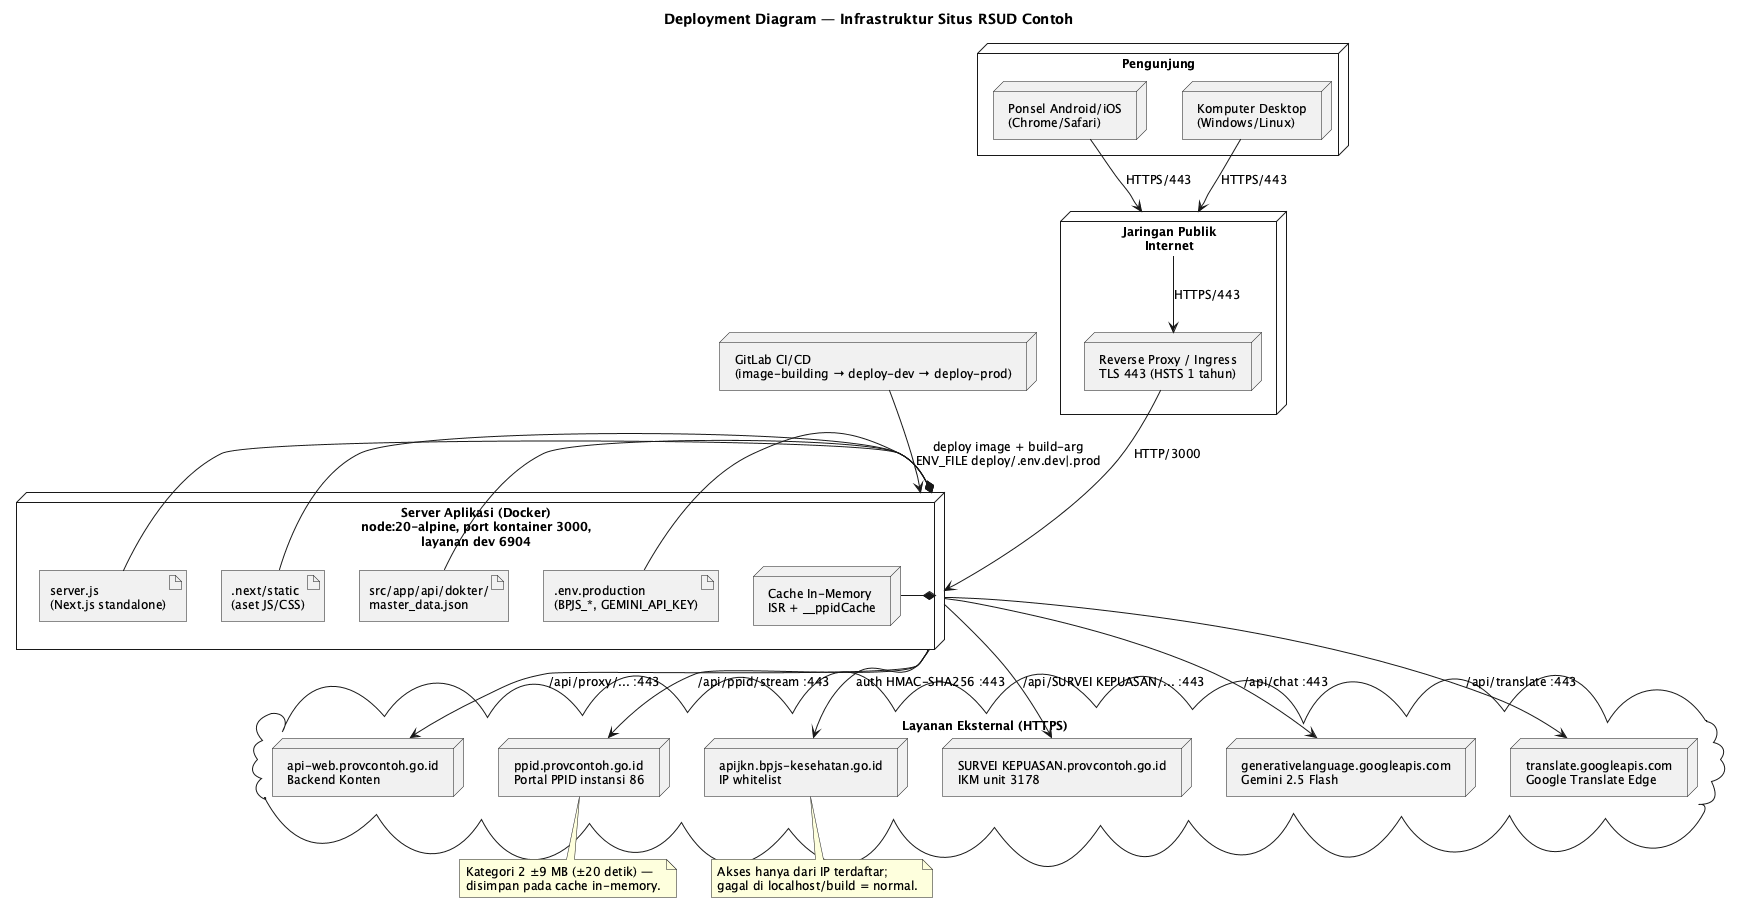

The diagram above was rendered by PlantUML. Its source (embedded in the PNG):
@startuml
skinparam backgroundStyle white
skinparam shadowing false
skinparam roundcorner 0
skinparam defaultFontSize 12
title Deployment Diagram — Infrastruktur Situs RSUD Contoh

node "Pengunjung" as P {
  node "Ponsel Android/iOS\n(Chrome/Safari)" as HP
  node "Komputer Desktop\n(Windows/Linux)" as PC
}

node "Jaringan Publik\nInternet" as NET {
  node "Reverse Proxy / Ingress\nTLS 443 (HSTS 1 tahun)" as RP
}

node "Server Aplikasi (Docker)\nnode:20-alpine, port kontainer 3000,\nlayanan dev 6904" as SRV {
  artifact "server.js\n(Next.js standalone)" as A1
  artifact ".next/static\n(aset JS/CSS)" as A2
  artifact "src/app/api/dokter/\nmaster_data.json" as A3
  artifact ".env.production\n(BPJS_*, GEMINI_API_KEY)" as A4
  node "Cache In-Memory\nISR + __ppidCache" as C1
}

node "GitLab CI/CD\n(image-building → deploy-dev → deploy-prod)" as CI

cloud "Layanan Eksternal (HTTPS)" as EXT {
  node "api-web.provcontoh.go.id\nBackend Konten" as BK
  node "ppid.provcontoh.go.id\nPortal PPID instansi 86" as PP
  node "apijkn.bpjs-kesehatan.go.id\nIP whitelist" as BPJS
  node "SURVEI KEPUASAN.provcontoh.go.id\nIKM unit 3178" as SEP
  node "generativelanguage.googleapis.com\nGemini 2.5 Flash" as GM
  node "translate.googleapis.com\nGoogle Translate Edge" as GT
}

HP --> NET : HTTPS/443
PC --> NET : HTTPS/443
NET --> RP : HTTPS/443
RP --> SRV : HTTP/3000

CI --> SRV : deploy image + build-arg\nENV_FILE deploy/.env.dev|.prod
SRV -[hidden]-> CI

SRV --> BK : /api/proxy/... :443
SRV --> PP : /api/ppid/stream :443
SRV --> BPJS : auth HMAC-SHA256 :443
SRV --> SEP : /api/SURVEI KEPUASAN/... :443
SRV --> GM : /api/chat :443
SRV --> GT : /api/translate :443

SRV *- A1
SRV *- A2
SRV *- A3
SRV *- A4
SRV *- C1

note bottom of BPJS
  Akses hanya dari IP terdaftar;
  gagal di localhost/build = normal.
end note
note bottom of PP
  Kategori 2 ±9 MB (±20 detik) —
  disimpan pada cache in-memory.
end note

@enduml